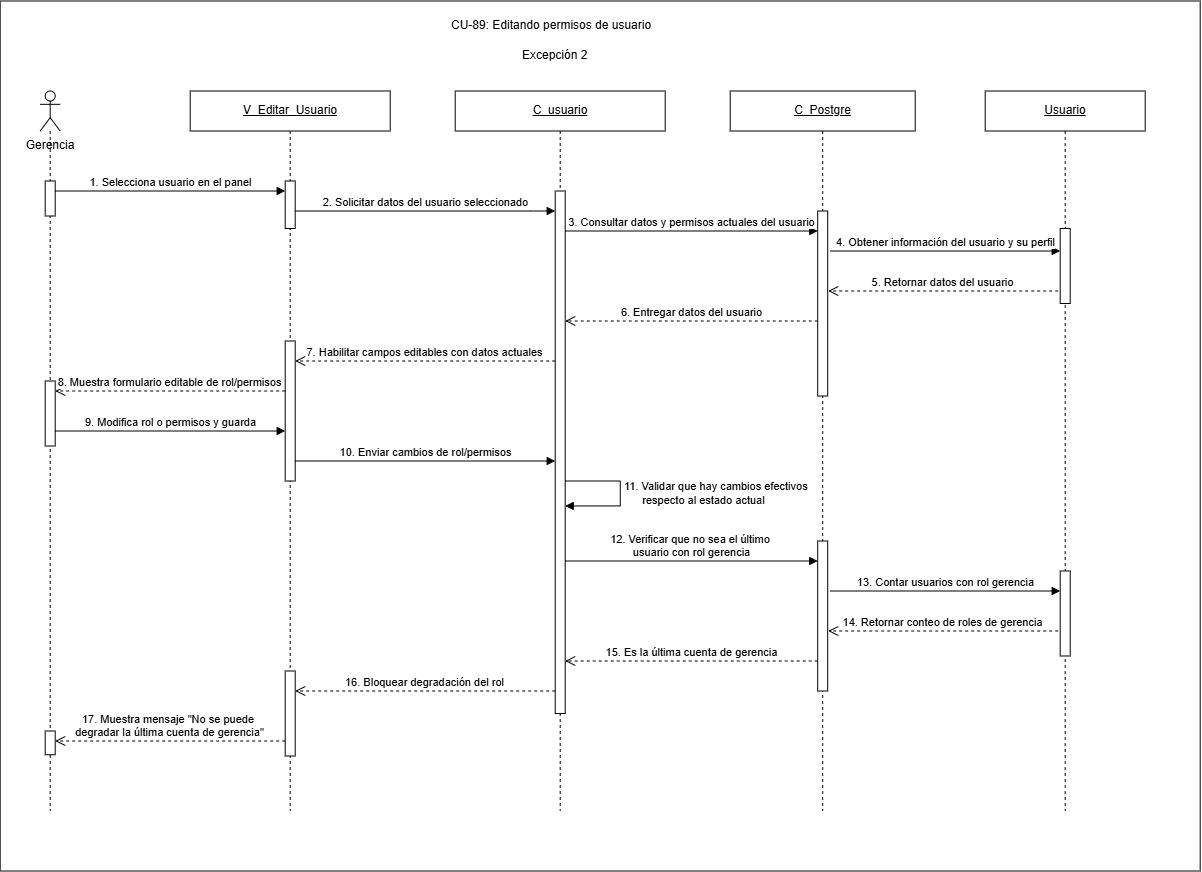

The diagram above was exported from draw.io. Its source (the exported page's mxGraphModel, read from the mxfile embedded in the PNG):
<mxGraphModel dx="1867" dy="914" grid="1" gridSize="10" guides="1" tooltips="1" connect="1" arrows="1" fold="1" page="1" pageScale="1" pageWidth="850" pageHeight="1100" math="0" shadow="0">
  <root>
    <mxCell id="6FeZTmMyg71EuvCsuS0L-0" />
    <mxCell id="6FeZTmMyg71EuvCsuS0L-1" parent="6FeZTmMyg71EuvCsuS0L-0" />
    <mxCell id="6FeZTmMyg71EuvCsuS0L-2" parent="6FeZTmMyg71EuvCsuS0L-1" style="rounded=0;whiteSpace=wrap;html=1;" value="" vertex="1">
      <mxGeometry height="870" width="1200" x="630" y="370" as="geometry" />
    </mxCell>
    <mxCell id="6FeZTmMyg71EuvCsuS0L-3" parent="6FeZTmMyg71EuvCsuS0L-1" style="text;html=1;whiteSpace=wrap;strokeColor=none;fillColor=none;align=center;verticalAlign=middle;rounded=0;" value="Gerencia" vertex="1">
      <mxGeometry height="30" width="80" x="640" y="500" as="geometry" />
    </mxCell>
    <mxCell id="6FeZTmMyg71EuvCsuS0L-4" parent="6FeZTmMyg71EuvCsuS0L-1" style="shape=umlLifeline;perimeter=lifelinePerimeter;whiteSpace=wrap;html=1;container=1;dropTarget=0;collapsible=0;recursiveResize=0;outlineConnect=0;portConstraint=eastwest;participant=umlActor;" value="" vertex="1">
      <mxGeometry height="720" width="20" x="670" y="460" as="geometry" />
    </mxCell>
    <mxCell id="6FeZTmMyg71EuvCsuS0L-5" parent="6FeZTmMyg71EuvCsuS0L-4" style="html=1;points=[[0,0,0,0,5],[0,1,0,0,-5],[1,0,0,0,5],[1,1,0,0,-5]];perimeter=orthogonalPerimeter;outlineConnect=0;targetShapes=umlLifeline;portConstraint=eastwest;" value="" vertex="1">
      <mxGeometry height="35" width="10" x="5" y="90" as="geometry" />
    </mxCell>
    <mxCell id="6FeZTmMyg71EuvCsuS0L-6" parent="6FeZTmMyg71EuvCsuS0L-4" style="html=1;points=[[0,0,0,0,5],[0,1,0,0,-5],[1,0,0,0,5],[1,1,0,0,-5]];perimeter=orthogonalPerimeter;outlineConnect=0;targetShapes=umlLifeline;portConstraint=eastwest;" value="" vertex="1">
      <mxGeometry height="23.75" width="10" x="5" y="640" as="geometry" />
    </mxCell>
    <mxCell id="6FeZTmMyg71EuvCsuS0L-7" parent="6FeZTmMyg71EuvCsuS0L-4" style="html=1;points=[[0,0,0,0,5],[0,1,0,0,-5],[1,0,0,0,5],[1,1,0,0,-5]];perimeter=orthogonalPerimeter;outlineConnect=0;targetShapes=umlLifeline;portConstraint=eastwest;" value="" vertex="1">
      <mxGeometry height="65" width="10" x="5" y="290" as="geometry" />
    </mxCell>
    <mxCell id="6FeZTmMyg71EuvCsuS0L-8" parent="6FeZTmMyg71EuvCsuS0L-1" style="shape=umlLifeline;perimeter=lifelinePerimeter;whiteSpace=wrap;html=1;container=1;dropTarget=0;collapsible=0;recursiveResize=0;outlineConnect=0;portConstraint=eastwest;" value="&lt;u&gt;V_Editar_Usuario&lt;/u&gt;" vertex="1">
      <mxGeometry height="720" width="200" x="820" y="460" as="geometry" />
    </mxCell>
    <mxCell id="6FeZTmMyg71EuvCsuS0L-9" parent="6FeZTmMyg71EuvCsuS0L-8" style="html=1;points=[[0,0,0,0,5],[0,1,0,0,-5],[1,0,0,0,5],[1,1,0,0,-5]];perimeter=orthogonalPerimeter;outlineConnect=0;targetShapes=umlLifeline;portConstraint=eastwest;" value="" vertex="1">
      <mxGeometry height="47.5" width="10" x="95" y="90" as="geometry" />
    </mxCell>
    <mxCell id="6FeZTmMyg71EuvCsuS0L-10" parent="6FeZTmMyg71EuvCsuS0L-8" style="html=1;points=[[0,0,0,0,5],[0,1,0,0,-5],[1,0,0,0,5],[1,1,0,0,-5]];perimeter=orthogonalPerimeter;outlineConnect=0;targetShapes=umlLifeline;portConstraint=eastwest;" value="" vertex="1">
      <mxGeometry height="140" width="10" x="95" y="250" as="geometry" />
    </mxCell>
    <mxCell id="6FeZTmMyg71EuvCsuS0L-11" parent="6FeZTmMyg71EuvCsuS0L-8" style="html=1;points=[[0,0,0,0,5],[0,1,0,0,-5],[1,0,0,0,5],[1,1,0,0,-5]];perimeter=orthogonalPerimeter;outlineConnect=0;targetShapes=umlLifeline;portConstraint=eastwest;" value="" vertex="1">
      <mxGeometry height="85" width="10" x="95" y="580" as="geometry" />
    </mxCell>
    <mxCell id="6FeZTmMyg71EuvCsuS0L-12" parent="6FeZTmMyg71EuvCsuS0L-1" style="shape=umlLifeline;perimeter=lifelinePerimeter;whiteSpace=wrap;html=1;container=1;dropTarget=0;collapsible=0;recursiveResize=0;outlineConnect=0;portConstraint=eastwest;" value="&lt;u&gt;C_usuario&lt;/u&gt;" vertex="1">
      <mxGeometry height="720" width="210" x="1085" y="460" as="geometry" />
    </mxCell>
    <mxCell id="6FeZTmMyg71EuvCsuS0L-13" parent="6FeZTmMyg71EuvCsuS0L-12" style="html=1;points=[[0,0,0,0,5],[0,1,0,0,-5],[1,0,0,0,5],[1,1,0,0,-5]];perimeter=orthogonalPerimeter;outlineConnect=0;targetShapes=umlLifeline;portConstraint=eastwest;" value="" vertex="1">
      <mxGeometry height="522.5" width="10" x="100" y="100" as="geometry" />
    </mxCell>
    <mxCell id="6FeZTmMyg71EuvCsuS0L-14" edge="1" parent="6FeZTmMyg71EuvCsuS0L-12" source="6FeZTmMyg71EuvCsuS0L-13" style="html=1;align=left;spacingLeft=2;endArrow=block;rounded=0;edgeStyle=orthogonalEdgeStyle;curved=0;" target="6FeZTmMyg71EuvCsuS0L-13" value="11.&amp;nbsp;Validar que hay cambios efectivos&amp;nbsp;&lt;div&gt;&amp;nbsp; &amp;nbsp; &amp;nbsp; respecto al estado actual&lt;/div&gt;">
      <mxGeometry relative="1" as="geometry">
        <Array as="points">
          <mxPoint x="165.02999999999997" y="390.03" />
          <mxPoint x="165.02999999999997" y="415" />
        </Array>
        <mxPoint x="115" y="390" as="sourcePoint" />
        <mxPoint x="115" y="415" as="targetPoint" />
      </mxGeometry>
    </mxCell>
    <mxCell id="6FeZTmMyg71EuvCsuS0L-16" parent="6FeZTmMyg71EuvCsuS0L-1" style="shape=umlLifeline;perimeter=lifelinePerimeter;whiteSpace=wrap;html=1;container=1;dropTarget=0;collapsible=0;recursiveResize=0;outlineConnect=0;portConstraint=eastwest;" value="&lt;u&gt;C_&lt;/u&gt;&lt;u&gt;Postgre&lt;/u&gt;" vertex="1">
      <mxGeometry height="720" width="185" x="1360" y="460" as="geometry" />
    </mxCell>
    <mxCell id="6FeZTmMyg71EuvCsuS0L-17" parent="6FeZTmMyg71EuvCsuS0L-16" style="html=1;points=[[0,0,0,0,5],[0,1,0,0,-5],[1,0,0,0,5],[1,1,0,0,-5]];perimeter=orthogonalPerimeter;outlineConnect=0;targetShapes=umlLifeline;portConstraint=eastwest;" value="" vertex="1">
      <mxGeometry height="185" width="10" x="87.5" y="120" as="geometry" />
    </mxCell>
    <mxCell id="6FeZTmMyg71EuvCsuS0L-18" parent="6FeZTmMyg71EuvCsuS0L-16" style="html=1;points=[[0,0,0,0,5],[0,1,0,0,-5],[1,0,0,0,5],[1,1,0,0,-5]];perimeter=orthogonalPerimeter;outlineConnect=0;targetShapes=umlLifeline;portConstraint=eastwest;" value="" vertex="1">
      <mxGeometry height="150" width="10" x="87.5" y="450" as="geometry" />
    </mxCell>
    <mxCell id="6FeZTmMyg71EuvCsuS0L-19" parent="6FeZTmMyg71EuvCsuS0L-1" style="shape=umlLifeline;perimeter=lifelinePerimeter;whiteSpace=wrap;html=1;container=1;dropTarget=0;collapsible=0;recursiveResize=0;outlineConnect=0;portConstraint=eastwest;" value="&lt;u&gt;Usuario&lt;/u&gt;" vertex="1">
      <mxGeometry height="720" width="160" x="1615" y="460" as="geometry" />
    </mxCell>
    <mxCell id="6FeZTmMyg71EuvCsuS0L-20" parent="6FeZTmMyg71EuvCsuS0L-19" style="html=1;points=[[0,0,0,0,5],[0,1,0,0,-5],[1,0,0,0,5],[1,1,0,0,-5]];perimeter=orthogonalPerimeter;outlineConnect=0;targetShapes=umlLifeline;portConstraint=eastwest;" value="" vertex="1">
      <mxGeometry height="75" width="10" x="75" y="137.5" as="geometry" />
    </mxCell>
    <mxCell id="6FeZTmMyg71EuvCsuS0L-21" parent="6FeZTmMyg71EuvCsuS0L-19" style="html=1;points=[[0,0,0,0,5],[0,1,0,0,-5],[1,0,0,0,5],[1,1,0,0,-5]];perimeter=orthogonalPerimeter;outlineConnect=0;targetShapes=umlLifeline;portConstraint=eastwest;" value="" vertex="1">
      <mxGeometry height="85" width="10" x="75" y="480" as="geometry" />
    </mxCell>
    <mxCell id="6FeZTmMyg71EuvCsuS0L-22" edge="1" parent="6FeZTmMyg71EuvCsuS0L-1" style="html=1;verticalAlign=bottom;endArrow=block;curved=0;rounded=0;" value="1.&amp;nbsp;Selecciona usuario en el panel">
      <mxGeometry relative="1" as="geometry">
        <mxPoint x="685" y="560" as="sourcePoint" />
        <mxPoint x="915" y="560" as="targetPoint" />
      </mxGeometry>
    </mxCell>
    <mxCell id="6FeZTmMyg71EuvCsuS0L-23" parent="6FeZTmMyg71EuvCsuS0L-1" style="text;whiteSpace=wrap;html=1;" value="CU-89: Editando permisos de usuario" vertex="1">
      <mxGeometry height="20" width="221.25" x="1079.3700000000001" y="380" as="geometry" />
    </mxCell>
    <mxCell id="6FeZTmMyg71EuvCsuS0L-24" edge="1" parent="6FeZTmMyg71EuvCsuS0L-1" style="html=1;verticalAlign=bottom;endArrow=open;dashed=1;endSize=8;curved=0;rounded=0;" value="8.&amp;nbsp;Muestra formulario editable de rol/permisos">
      <mxGeometry relative="1" as="geometry">
        <mxPoint x="915" y="760" as="sourcePoint" />
        <mxPoint x="685" y="760" as="targetPoint" />
      </mxGeometry>
    </mxCell>
    <mxCell id="6FeZTmMyg71EuvCsuS0L-25" edge="1" parent="6FeZTmMyg71EuvCsuS0L-1" style="html=1;verticalAlign=bottom;endArrow=block;curved=0;rounded=0;" value="10.&amp;nbsp;Enviar cambios de rol/permisos">
      <mxGeometry relative="1" as="geometry">
        <mxPoint x="925" y="830" as="sourcePoint" />
        <mxPoint x="1185" y="830" as="targetPoint" />
      </mxGeometry>
    </mxCell>
    <mxCell id="6FeZTmMyg71EuvCsuS0L-26" edge="1" parent="6FeZTmMyg71EuvCsuS0L-1" style="html=1;verticalAlign=bottom;endArrow=block;curved=0;rounded=0;" value="12.&amp;nbsp;Verificar que no sea el último&amp;nbsp;&lt;div&gt;usuario con rol gerencia&lt;/div&gt;">
      <mxGeometry relative="1" as="geometry">
        <mxPoint x="1195" y="930" as="sourcePoint" />
        <mxPoint x="1447.5" y="930" as="targetPoint" />
      </mxGeometry>
    </mxCell>
    <mxCell id="6FeZTmMyg71EuvCsuS0L-27" edge="1" parent="6FeZTmMyg71EuvCsuS0L-1" style="html=1;verticalAlign=bottom;endArrow=block;curved=0;rounded=0;" value="13.&amp;nbsp;Contar usuarios con rol gerencia">
      <mxGeometry relative="1" as="geometry">
        <mxPoint x="1460" y="960" as="sourcePoint" />
        <mxPoint x="1690" y="960" as="targetPoint" />
      </mxGeometry>
    </mxCell>
    <mxCell id="6FeZTmMyg71EuvCsuS0L-31" edge="1" parent="6FeZTmMyg71EuvCsuS0L-1" source="6FeZTmMyg71EuvCsuS0L-9" style="html=1;verticalAlign=bottom;endArrow=block;curved=0;rounded=0;" target="6FeZTmMyg71EuvCsuS0L-13" value="2.&amp;nbsp;Solicitar datos del usuario seleccionado">
      <mxGeometry relative="1" as="geometry">
        <Array as="points">
          <mxPoint x="1160" y="580" />
        </Array>
        <mxPoint x="930" y="580" as="sourcePoint" />
        <mxPoint x="1160" y="580" as="targetPoint" />
      </mxGeometry>
    </mxCell>
    <mxCell id="6FeZTmMyg71EuvCsuS0L-32" edge="1" parent="6FeZTmMyg71EuvCsuS0L-1" style="html=1;verticalAlign=bottom;endArrow=block;curved=0;rounded=0;" value="9.&amp;nbsp;Modifica rol o permisos y guarda">
      <mxGeometry relative="1" as="geometry">
        <mxPoint x="685" y="800" as="sourcePoint" />
        <mxPoint x="915" y="800" as="targetPoint" />
      </mxGeometry>
    </mxCell>
    <mxCell id="6FeZTmMyg71EuvCsuS0L-33" edge="1" parent="6FeZTmMyg71EuvCsuS0L-1" style="html=1;verticalAlign=bottom;endArrow=block;curved=0;rounded=0;" value="3.&amp;nbsp;Consultar datos y permisos actuales del usuario">
      <mxGeometry relative="1" as="geometry">
        <mxPoint as="offset" />
        <mxPoint x="1195" y="600" as="sourcePoint" />
        <mxPoint x="1447.5" y="600" as="targetPoint" />
      </mxGeometry>
    </mxCell>
    <mxCell id="6FeZTmMyg71EuvCsuS0L-34" edge="1" parent="6FeZTmMyg71EuvCsuS0L-1" style="html=1;verticalAlign=bottom;endArrow=block;curved=0;rounded=0;" value="4.&amp;nbsp;Obtener información del usuario y su perfil">
      <mxGeometry relative="1" as="geometry">
        <mxPoint x="1460" y="620" as="sourcePoint" />
        <mxPoint x="1690" y="620" as="targetPoint" />
      </mxGeometry>
    </mxCell>
    <mxCell id="6FeZTmMyg71EuvCsuS0L-35" edge="1" parent="6FeZTmMyg71EuvCsuS0L-1" style="html=1;verticalAlign=bottom;endArrow=open;dashed=1;endSize=8;curved=0;rounded=0;" value="5.&amp;nbsp;Retornar datos del usuario">
      <mxGeometry relative="1" as="geometry">
        <mxPoint x="1688" y="660" as="sourcePoint" />
        <mxPoint x="1458" y="660" as="targetPoint" />
      </mxGeometry>
    </mxCell>
    <mxCell id="6FeZTmMyg71EuvCsuS0L-36" edge="1" parent="6FeZTmMyg71EuvCsuS0L-1" style="html=1;verticalAlign=bottom;endArrow=open;dashed=1;endSize=8;curved=0;rounded=0;" value="6.&amp;nbsp;Entregar datos del usuario">
      <mxGeometry relative="1" as="geometry">
        <mxPoint x="1447.5" y="690" as="sourcePoint" />
        <mxPoint x="1195" y="690" as="targetPoint" />
      </mxGeometry>
    </mxCell>
    <mxCell id="6FeZTmMyg71EuvCsuS0L-37" edge="1" parent="6FeZTmMyg71EuvCsuS0L-1" style="html=1;verticalAlign=bottom;endArrow=open;dashed=1;endSize=8;curved=0;rounded=0;" value="14.&amp;nbsp;Retornar conteo de roles de gerencia">
      <mxGeometry relative="1" as="geometry">
        <mxPoint x="1688" y="1000" as="sourcePoint" />
        <mxPoint x="1458" y="1000" as="targetPoint" />
      </mxGeometry>
    </mxCell>
    <mxCell id="6FeZTmMyg71EuvCsuS0L-38" edge="1" parent="6FeZTmMyg71EuvCsuS0L-1" style="html=1;verticalAlign=bottom;endArrow=open;dashed=1;endSize=8;curved=0;rounded=0;" value="7.&amp;nbsp;Habilitar campos editables con datos actuales">
      <mxGeometry relative="1" as="geometry">
        <mxPoint x="1185" y="730" as="sourcePoint" />
        <mxPoint x="925" y="730" as="targetPoint" />
      </mxGeometry>
    </mxCell>
    <mxCell id="6FeZTmMyg71EuvCsuS0L-39" edge="1" parent="6FeZTmMyg71EuvCsuS0L-1" style="html=1;verticalAlign=bottom;endArrow=open;dashed=1;endSize=8;curved=0;rounded=0;" value="16.&amp;nbsp;Bloquear degradación del rol">
      <mxGeometry relative="1" as="geometry">
        <mxPoint x="1185" y="1060" as="sourcePoint" />
        <mxPoint x="925" y="1060" as="targetPoint" />
      </mxGeometry>
    </mxCell>
    <mxCell id="6FeZTmMyg71EuvCsuS0L-42" edge="1" parent="6FeZTmMyg71EuvCsuS0L-1" style="html=1;verticalAlign=bottom;endArrow=open;dashed=1;endSize=8;curved=0;rounded=0;" value="15.&amp;nbsp;Es la última cuenta de gerencia">
      <mxGeometry relative="1" as="geometry">
        <mxPoint x="1447.5" y="1030" as="sourcePoint" />
        <mxPoint x="1195" y="1030" as="targetPoint" />
      </mxGeometry>
    </mxCell>
    <mxCell id="6FeZTmMyg71EuvCsuS0L-44" edge="1" parent="6FeZTmMyg71EuvCsuS0L-1" style="html=1;verticalAlign=bottom;endArrow=open;dashed=1;endSize=8;curved=0;rounded=0;" value="17.&amp;nbsp;Muestra mensaje &quot;No se puede&amp;nbsp;&lt;div&gt;degradar la última cuenta de gerencia&quot;&lt;/div&gt;">
      <mxGeometry relative="1" as="geometry">
        <mxPoint x="915" y="1110" as="sourcePoint" />
        <mxPoint x="685" y="1110" as="targetPoint" />
      </mxGeometry>
    </mxCell>
    <mxCell id="6FeZTmMyg71EuvCsuS0L-47" parent="6FeZTmMyg71EuvCsuS0L-1" style="text;whiteSpace=wrap;html=1;" value="Excepción 2" vertex="1">
      <mxGeometry height="20" width="80" x="1150" y="410" as="geometry" />
    </mxCell>
  </root>
</mxGraphModel>